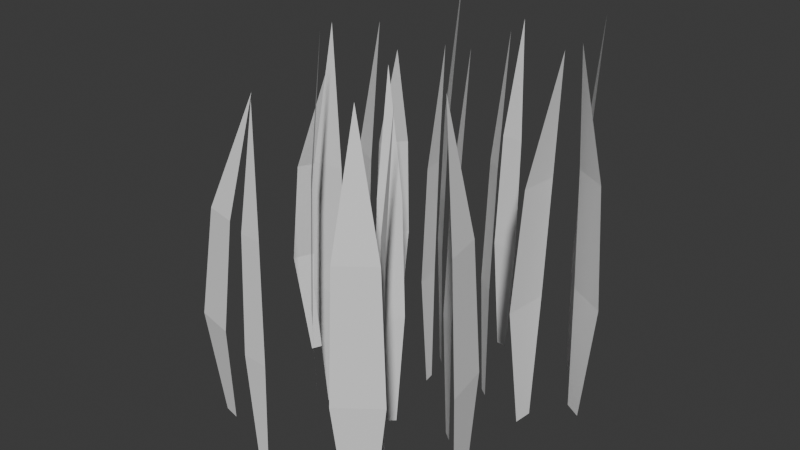# Source: Grass1.blend  (saved by Blender 4.5.88; exported with 4.5.12 LTS)
import bpy
from mathutils import Matrix  # noqa: F401  (used for matrix-valued properties, if any)

bpy.ops.wm.read_factory_settings(use_empty=True)
scene = bpy.context.scene
scene.name = 'Scene'

# ---- collections
col_collection = bpy.data.collections.new('Collection'); scene.collection.children.link(col_collection)

# ---- world
world_world = bpy.data.worlds.new('World'); scene.world = world_world
world_world.use_nodes = True; world_world.node_tree.nodes.clear()
_N = world_world.node_tree.nodes; _L = world_world.node_tree.links
n0 = _N.new('ShaderNodeOutputWorld'); n0.name = 'World Output'; n0.location = (300, 300)
n1 = _N.new('ShaderNodeBackground'); n1.name = 'Background'; n1.location = (10, 300)
n1.inputs[0].default_value = (0.05088, 0.05088, 0.05088, 1.0)
_L.new(n1.outputs[0], n0.inputs[0])
n0.is_active_output = True
world_world.color = (0.05088, 0.05088, 0.05088)
world_world.sun_shadow_jitter_overblur = 0.0

# ---- meshes
me_plane_006 = bpy.data.meshes.new('Plane.006')
me_plane_006.from_pydata([(0.5428, -0.3315, -4.233e-08), (0.5302, -0.261, -4.233e-08), (0.463, -0.3094, 1.414), (0.541, -0.3682, 0.9457), (0.5681, -0.3779, 0.473), (0.5378, -0.2088, 0.473), (0.5157, -0.2273, 0.9457), (-0.1892, 0.05936, 0.0), (-0.1356, 0.02887, 0.0), (-0.1306, 0.1001, 1.408), (-0.2125, 0.08084, 0.9416), (-0.2339, 0.06824, 0.471), (-0.1052, -0.004948, 0.471), (-0.1053, 0.01986, 0.9416), (-0.4495, 0.1248, -0.006908), (-0.4765, 0.06571, -0.006908), (-0.311, 0.02586, 1.212), (-0.4191, 0.1466, 0.808), (-0.4645, 0.1816, 0.4007), (-0.5292, 0.03983, 0.4007), (-0.473, 0.02845, 0.808), (-0.1794, -0.1539, 0.0), (-0.1234, -0.1483, 0.0), (-0.1563, -0.1021, 1.446), (-0.2079, -0.1513, 0.9668), (-0.2175, -0.1688, 0.4836), (-0.08314, -0.1553, 0.4836), (-0.09598, -0.14, 0.9668), (0.06479, -0.1154, 0.0), (0.09507, -0.08694, 0.0), (0.05021, -0.06956, 1.342), (0.04634, -0.1261, 0.8972), (0.05021, -0.1424, 0.4488), (0.1229, -0.07405, 0.4488), (0.1069, -0.06918, 0.8972), (0.2777, -0.0289, 0.0), (0.3129, -0.05627, 0.0), (0.3223, -0.007862, 1.438), (0.2631, -0.01135, 0.9616), (0.247, -0.01748, 0.481), (0.3315, -0.08317, 0.481), (0.3335, -0.06609, 0.9616), (-0.05833, -0.3288, 0.0), (-0.02496, -0.3612, 0.0), (-0.007792, -0.3102, 1.502), (-0.07124, -0.3087, 1.004), (-0.08922, -0.3138, 0.5024), (-0.009155, -0.3917, 0.5024), (-0.004514, -0.3735, 1.004), (-0.4478, -0.4165, -0.01527), (-0.3846, -0.4314, -0.01527), (-0.3778, -0.2614, 1.204), (-0.4751, -0.3909, 0.7997), (-0.5006, -0.4423, 0.3924), (-0.3489, -0.4781, 0.3924), (-0.3487, -0.4208, 0.7997), (-0.1229, -0.5597, -0.02257), (-0.08142, -0.5618, -0.02257), (-0.09993, -0.5174, 1.319), (-0.1434, -0.5538, 0.8746), (-0.1525, -0.5678, 0.4262), (-0.05286, -0.573, 0.4262), (-0.06041, -0.5581, 0.8746), (0.2441, -0.3364, 0.0), (0.2733, -0.3592, 0.0), (0.2824, -0.3173, 1.344), (0.2321, -0.3217, 0.8989), (0.2183, -0.3273, 0.4496), (0.2885, -0.3819, 0.4496), (0.2905, -0.3671, 0.8989), (0.3337, -0.605, -4.233e-08), (0.3904, -0.5612, -4.233e-08), (0.3164, -0.524, 1.414), (0.3003, -0.6203, 0.9457), (0.3043, -0.6488, 0.473), (0.4402, -0.5437, 0.473), (0.4136, -0.5327, 0.9457), (0.07747, 0.5716, 0.0), (0.119, 0.5694, 0.0), (0.1005, 0.6138, 1.342), (0.05696, 0.5775, 0.8972), (0.04791, 0.5634, 0.4488), (0.1475, 0.5583, 0.4488), (0.14, 0.5732, 0.8972), (0.3904, 0.5976, 0.0), (0.4126, 0.5736, 0.0), (0.4265, 0.6088, 1.42), (0.382, 0.6121, 0.9494), (0.3692, 0.6092, 0.4749), (0.4226, 0.5516, 0.4749), (0.4265, 0.5642, 0.9494), (0.5859, 0.3576, -4.233e-08), (0.5238, 0.3932, -4.233e-08), (0.5177, 0.3105, 1.414), (0.6128, 0.3326, 0.9457), (0.6376, 0.3471, 0.473), (0.4886, 0.4325, 0.473), (0.4886, 0.4037, 0.9457), (-0.04045, 0.3433, 0.0), (-0.00625, 0.3101, 0.0), (0.01135, 0.3624, 1.54), (-0.05368, 0.3639, 1.03), (-0.07212, 0.3586, 0.515), (0.009956, 0.2788, 0.515), (0.01471, 0.2974, 1.03), (-0.3229, 0.436, -0.001974), (-0.3608, 0.3954, -0.001974), (-0.2374, 0.3181, 1.233), (-0.2923, 0.4454, 0.8237), (-0.3196, 0.4861, 0.411), (-0.4106, 0.3887, 0.411), (-0.3681, 0.3642, 0.8237), (0.01573, 0.22, 0.0), (0.02283, 0.179, 0.0), (0.06203, 0.2069, 1.342), (0.01694, 0.2413, 0.8972), (0.001237, 0.247, 0.4488), (0.01828, 0.1487, 0.4488), (0.03114, 0.1594, 0.8972), (0.2182, 0.2708, 0.0), (0.251, 0.2453, 0.0), (0.2612, 0.2923, 1.409), (0.2048, 0.2874, 0.9418), (0.1893, 0.2811, 0.4711), (0.2681, 0.2198, 0.4711), (0.2704, 0.2364, 0.9418), (0.4422, 0.2573, -4.233e-08), (0.4351, 0.1861, -4.233e-08), (0.513, 0.2143, 1.414), (0.454, 0.2921, 0.9457), (0.4306, 0.3088, 0.473), (0.4136, 0.1379, 0.473), (0.4398, 0.1496, 0.9457)], [], [(3, 6, 2), (0, 1, 5, 4), (4, 5, 6, 3), (10, 13, 9), (7, 8, 12, 11), (11, 12, 13, 10), (17, 20, 16), (14, 15, 19, 18), (18, 19, 20, 17), (24, 27, 23), (21, 22, 26, 25), (25, 26, 27, 24), (31, 34, 30), (28, 29, 33, 32), (32, 33, 34, 31), (38, 41, 37), (35, 36, 40, 39), (39, 40, 41, 38), (45, 48, 44), (42, 43, 47, 46), (46, 47, 48, 45), (52, 55, 51), (49, 50, 54, 53), (53, 54, 55, 52), (59, 62, 58), (56, 57, 61, 60), (60, 61, 62, 59), (66, 69, 65), (63, 64, 68, 67), (67, 68, 69, 66), (73, 76, 72), (70, 71, 75, 74), (74, 75, 76, 73), (80, 83, 79), (77, 78, 82, 81), (81, 82, 83, 80), (87, 90, 86), (84, 85, 89, 88), (88, 89, 90, 87), (94, 97, 93), (91, 92, 96, 95), (95, 96, 97, 94), (101, 104, 100), (98, 99, 103, 102), (102, 103, 104, 101), (108, 111, 107), (105, 106, 110, 109), (109, 110, 111, 108), (115, 118, 114), (112, 113, 117, 116), (116, 117, 118, 115), (122, 125, 121), (119, 120, 124, 123), (123, 124, 125, 122), (129, 132, 128), (126, 127, 131, 130), (130, 131, 132, 129)])
_uv = me_plane_006.uv_layers.new(name='UVMap')
_uv.uv.foreach_set('vector', [0.1825, 0.5687, 0.268, 0.5713, 0.2167, 0.8529, 0.221, 0.003612, 0.2638, 0.004906, 0.2851, 0.2887, 0.1825, 0.2856, 0.1825, 0.2856, 0.2851, 0.2887, 0.268, 0.5713, 0.1825, 0.5687, 0.556, 0.5684, 0.6298, 0.5665, 0.6002, 0.8486, 0.5597, 0.004577, 0.5966, 0.003612, 0.6298, 0.2846, 0.5412, 0.287, 0.5412, 0.287, 0.6298, 0.2846, 0.6298, 0.5665, 0.556, 0.5684, 1.161, 0.485, 1.237, 0.4874, 1.191, 0.739, 1.195, 0.003612, 1.233, 0.004816, 1.252, 0.2461, 1.161, 0.2432, 1.161, 0.2432, 1.252, 0.2461, 1.237, 0.4874, 1.161, 0.485, -0.06797, 0.5822, -0.000611, 0.5838, -0.04099, 0.871, -0.03766, 0.003612, -0.003976, 0.004395, 0.01286, 0.2945, -0.06797, 0.2926, -0.06797, 0.2926, 0.01286, 0.2945, -0.000611, 0.5838, -0.06797, 0.5822, 0.8062, 0.5408, 0.856, 0.5417, 0.8261, 0.8085, 0.8286, 0.003612, 0.8535, 0.004073, 0.8659, 0.2732, 0.8062, 0.2721, 0.8062, 0.2721, 0.8659, 0.2732, 0.856, 0.5417, 0.8062, 0.5408, 0.02449, 0.5804, 0.07791, 0.5794, 0.05651, 0.8662, 0.02716, 0.004107, 0.05387, 0.003611, 0.07791, 0.2914, 0.01381, 0.2925, 0.01381, 0.2925, 0.07791, 0.2914, 0.07791, 0.5794, 0.02449, 0.5804, -0.1246, 0.606, -0.06891, 0.605, -0.09123, 0.9047, -0.1219, 0.004128, -0.09399, 0.003612, -0.06891, 0.3041, -0.1358, 0.3054, -0.1358, 0.3054, -0.06891, 0.3041, -0.06891, 0.605, -0.1246, 0.606, 1.083, 0.4882, 1.16, 0.4858, 1.129, 0.7402, 1.087, 0.004818, 1.125, 0.003612, 1.16, 0.2436, 1.068, 0.2465, 1.068, 0.2465, 1.16, 0.2436, 1.16, 0.4858, 1.083, 0.4882, 0.8768, 0.5417, 0.9266, 0.5408, 0.9067, 0.8085, 0.8793, 0.004073, 0.9042, 0.003612, 0.9266, 0.272, 0.8669, 0.2732, 0.8669, 0.2732, 0.9266, 0.272, 0.9266, 0.5408, 0.8768, 0.5417, 0.7002, 0.5427, 0.7446, 0.542, 0.7268, 0.8099, 0.7025, 0.003977, 0.7246, 0.003612, 0.7446, 0.2727, 0.6914, 0.2736, 0.6914, 0.2736, 0.7446, 0.2727, 0.7446, 0.542, 0.7002, 0.5427, 0.09596, 0.5713, 0.1815, 0.5687, 0.1473, 0.8529, 0.1002, 0.004906, 0.143, 0.003612, 0.1815, 0.2856, 0.07885, 0.2887, 0.07885, 0.2887, 0.1815, 0.2856, 0.1815, 0.5687, 0.09596, 0.5713, 0.9276, 0.5408, 0.9773, 0.5417, 0.9475, 0.8085, 0.95, 0.003612, 0.9748, 0.004073, 0.9873, 0.2732, 0.9276, 0.272, 0.9276, 0.272, 0.9873, 0.2732, 0.9773, 0.5417, 0.9276, 0.5408, 0.5011, 0.5729, 0.5403, 0.5724, 0.5246, 0.8552, 0.503, 0.003882, 0.5226, 0.003612, 0.5403, 0.288, 0.4932, 0.2886, 0.4932, 0.2886, 0.5403, 0.288, 0.5403, 0.5724, 0.5011, 0.5729, 0.4068, 0.571, 0.4923, 0.5684, 0.4581, 0.8525, 0.4111, 0.004905, 0.4538, 0.003612, 0.4923, 0.2854, 0.3897, 0.2885, 0.3897, 0.2885, 0.4923, 0.2854, 0.4923, 0.5684, 0.4068, 0.571, -0.1938, 0.6211, -0.1367, 0.6201, -0.1596, 0.9273, -0.191, 0.004141, -0.1624, 0.003612, -0.1367, 0.3117, -0.2053, 0.3129, -0.2053, 0.3129, -0.1367, 0.3117, -0.1367, 0.6201, -0.1938, 0.6211, 1.001, 0.4952, 1.067, 0.4935, 1.041, 0.7476, 1.005, 0.004489, 1.037, 0.003612, 1.067, 0.2478, 0.9882, 0.2499, 0.9882, 0.2499, 1.067, 0.2478, 1.067, 0.4935, 1.001, 0.4952, 0.7555, 0.5417, 0.8053, 0.5408, 0.7853, 0.8085, 0.758, 0.004073, 0.7829, 0.003612, 0.8053, 0.2721, 0.7455, 0.2732, 0.7455, 0.2732, 0.8053, 0.2721, 0.8053, 0.5408, 0.7555, 0.5417, 0.6307, 0.5676, 0.6805, 0.5684, 0.6506, 0.8485, 0.6531, 0.003612, 0.678, 0.004051, 0.6904, 0.2865, 0.6307, 0.2855, 0.6307, 0.2855, 0.6904, 0.2865, 0.6805, 0.5684, 0.6307, 0.5676, 0.3032, 0.5711, 0.3887, 0.5685, 0.3545, 0.8526, 0.3075, 0.004905, 0.3502, 0.003612, 0.3887, 0.2855, 0.2861, 0.2886, 0.2861, 0.2886, 0.3887, 0.2855, 0.3887, 0.5685, 0.3032, 0.5711])
me_plane_006.update()

# ---- objects
ob_grass = bpy.data.objects.new('Grass', me_plane_006)

# ---- transforms, parenting, visibility, modifiers, constraints
ob_grass.location = (0.0, 0.0, 0.0)

# ---- collection membership
col_collection.objects.link(ob_grass)

# ---- scene / render settings (as saved in the file)
scene.frame_start = 1; scene.frame_end = 250; scene.frame_set(1)
scene.render.engine = 'BLENDER_EEVEE_NEXT'
bpy.context.view_layer.update()

# ---- added for rendering (the .blend has no active camera and no usable light): camera, sun
cam_auto = bpy.data.cameras.new('AutoCamera')
cam_auto.lens = 50.0
cam_auto.sensor_width = 36.0
cam_auto.clip_end = 1000.0
ob_auto_camera = bpy.data.objects.new('AutoCamera', cam_auto)
scene.collection.objects.link(ob_auto_camera)
ob_auto_camera.location = (2.20362, -2.59678, 2.47816)
ob_auto_camera.rotation_euler = (1.09748, -7.21219e-08, 0.694738)
scene.camera = ob_auto_camera
light_auto_sun = bpy.data.lights.new('AutoSun', 'SUN')
light_auto_sun.energy = 3.0
light_auto_sun.angle = 0.0523599
ob_auto_sun = bpy.data.objects.new('AutoSun', light_auto_sun)
scene.collection.objects.link(ob_auto_sun)
ob_auto_sun.rotation_euler = (0.872665, 0.174533, 0.523599)
bpy.context.view_layer.update()
